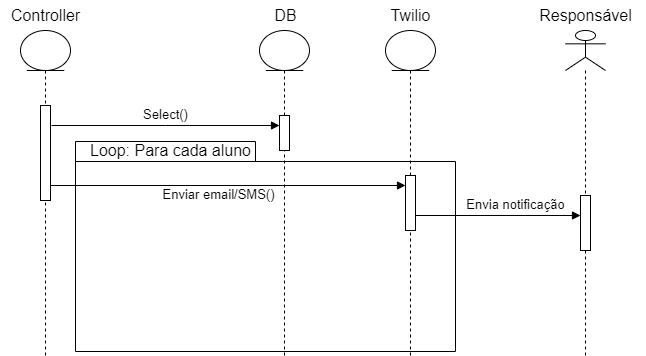

The diagram above was exported from draw.io. Its source (the exported page's mxGraphModel, read from the mxfile embedded in the PNG):
<mxGraphModel dx="1050" dy="523" grid="1" gridSize="10" guides="1" tooltips="1" connect="1" arrows="1" fold="1" page="1" pageScale="1" pageWidth="827" pageHeight="1169" math="0" shadow="0">
  <root>
    <mxCell id="0" />
    <mxCell id="1" parent="0" />
    <mxCell id="40wM06owkXtpvLGZ2P0A-13" value="" style="shape=folder;fontStyle=1;spacingTop=10;tabWidth=180;tabHeight=20;tabPosition=left;html=1;whiteSpace=wrap;" vertex="1" parent="1">
      <mxGeometry x="180" y="206" width="380" height="210" as="geometry" />
    </mxCell>
    <mxCell id="40wM06owkXtpvLGZ2P0A-2" value="&lt;font style=&quot;font-size: 16px;&quot;&gt;Controller&lt;/font&gt;" style="text;html=1;align=center;verticalAlign=middle;resizable=0;points=[];autosize=1;strokeColor=none;fillColor=none;" vertex="1" parent="1">
      <mxGeometry x="105" y="65" width="90" height="30" as="geometry" />
    </mxCell>
    <mxCell id="40wM06owkXtpvLGZ2P0A-3" value="" style="shape=umlLifeline;perimeter=lifelinePerimeter;whiteSpace=wrap;html=1;container=1;dropTarget=0;collapsible=0;recursiveResize=0;outlineConnect=0;portConstraint=eastwest;newEdgeStyle={&quot;edgeStyle&quot;:&quot;elbowEdgeStyle&quot;,&quot;elbow&quot;:&quot;vertical&quot;,&quot;curved&quot;:0,&quot;rounded&quot;:0};participant=umlEntity;" vertex="1" parent="1">
      <mxGeometry x="125" y="95" width="50" height="325" as="geometry" />
    </mxCell>
    <mxCell id="40wM06owkXtpvLGZ2P0A-4" value="" style="html=1;points=[];perimeter=orthogonalPerimeter;outlineConnect=0;targetShapes=umlLifeline;portConstraint=eastwest;newEdgeStyle={&quot;edgeStyle&quot;:&quot;elbowEdgeStyle&quot;,&quot;elbow&quot;:&quot;vertical&quot;,&quot;curved&quot;:0,&quot;rounded&quot;:0};" vertex="1" parent="40wM06owkXtpvLGZ2P0A-3">
      <mxGeometry x="20" y="75" width="10" height="95" as="geometry" />
    </mxCell>
    <mxCell id="40wM06owkXtpvLGZ2P0A-5" value="" style="shape=umlLifeline;perimeter=lifelinePerimeter;whiteSpace=wrap;html=1;container=1;dropTarget=0;collapsible=0;recursiveResize=0;outlineConnect=0;portConstraint=eastwest;newEdgeStyle={&quot;edgeStyle&quot;:&quot;elbowEdgeStyle&quot;,&quot;elbow&quot;:&quot;vertical&quot;,&quot;curved&quot;:0,&quot;rounded&quot;:0};participant=umlEntity;" vertex="1" parent="1">
      <mxGeometry x="364" y="95" width="50" height="325" as="geometry" />
    </mxCell>
    <mxCell id="40wM06owkXtpvLGZ2P0A-6" value="" style="html=1;points=[];perimeter=orthogonalPerimeter;outlineConnect=0;targetShapes=umlLifeline;portConstraint=eastwest;newEdgeStyle={&quot;edgeStyle&quot;:&quot;elbowEdgeStyle&quot;,&quot;elbow&quot;:&quot;vertical&quot;,&quot;curved&quot;:0,&quot;rounded&quot;:0};" vertex="1" parent="40wM06owkXtpvLGZ2P0A-5">
      <mxGeometry x="20" y="85" width="10" height="35" as="geometry" />
    </mxCell>
    <mxCell id="40wM06owkXtpvLGZ2P0A-7" value="&lt;font style=&quot;font-size: 16px;&quot;&gt;DB&lt;/font&gt;" style="text;html=1;align=center;verticalAlign=middle;resizable=0;points=[];autosize=1;strokeColor=none;fillColor=none;" vertex="1" parent="1">
      <mxGeometry x="365" y="65" width="50" height="30" as="geometry" />
    </mxCell>
    <mxCell id="40wM06owkXtpvLGZ2P0A-8" value="&lt;font style=&quot;font-size: 13px;&quot;&gt;Select()&lt;/font&gt;" style="html=1;verticalAlign=bottom;endArrow=block;edgeStyle=elbowEdgeStyle;elbow=vertical;curved=0;rounded=0;" edge="1" parent="1" target="40wM06owkXtpvLGZ2P0A-6">
      <mxGeometry width="80" relative="1" as="geometry">
        <mxPoint x="156" y="190" as="sourcePoint" />
        <mxPoint x="381" y="190" as="targetPoint" />
      </mxGeometry>
    </mxCell>
    <mxCell id="40wM06owkXtpvLGZ2P0A-9" value="" style="html=1;verticalAlign=bottom;endArrow=block;edgeStyle=elbowEdgeStyle;elbow=vertical;curved=0;rounded=0;" edge="1" parent="1" target="40wM06owkXtpvLGZ2P0A-11">
      <mxGeometry width="80" relative="1" as="geometry">
        <mxPoint x="155" y="240" as="sourcePoint" />
        <mxPoint x="500" y="250" as="targetPoint" />
        <Array as="points">
          <mxPoint x="465" y="250" />
        </Array>
      </mxGeometry>
    </mxCell>
    <mxCell id="40wM06owkXtpvLGZ2P0A-15" value="&lt;font style=&quot;font-size: 13px;&quot;&gt;Enviar email/SMS()&lt;/font&gt;" style="edgeLabel;html=1;align=center;verticalAlign=middle;resizable=0;points=[];" vertex="1" connectable="0" parent="40wM06owkXtpvLGZ2P0A-9">
      <mxGeometry x="0.1178" y="-1" relative="1" as="geometry">
        <mxPoint x="-27" y="7" as="offset" />
      </mxGeometry>
    </mxCell>
    <mxCell id="40wM06owkXtpvLGZ2P0A-10" value="" style="shape=umlLifeline;perimeter=lifelinePerimeter;whiteSpace=wrap;html=1;container=1;dropTarget=0;collapsible=0;recursiveResize=0;outlineConnect=0;portConstraint=eastwest;newEdgeStyle={&quot;edgeStyle&quot;:&quot;elbowEdgeStyle&quot;,&quot;elbow&quot;:&quot;vertical&quot;,&quot;curved&quot;:0,&quot;rounded&quot;:0};participant=umlEntity;" vertex="1" parent="1">
      <mxGeometry x="490" y="95" width="50" height="325" as="geometry" />
    </mxCell>
    <mxCell id="40wM06owkXtpvLGZ2P0A-11" value="" style="html=1;points=[];perimeter=orthogonalPerimeter;outlineConnect=0;targetShapes=umlLifeline;portConstraint=eastwest;newEdgeStyle={&quot;edgeStyle&quot;:&quot;elbowEdgeStyle&quot;,&quot;elbow&quot;:&quot;vertical&quot;,&quot;curved&quot;:0,&quot;rounded&quot;:0};" vertex="1" parent="40wM06owkXtpvLGZ2P0A-10">
      <mxGeometry x="20" y="145" width="10" height="55" as="geometry" />
    </mxCell>
    <mxCell id="40wM06owkXtpvLGZ2P0A-12" value="&lt;font style=&quot;font-size: 16px;&quot;&gt;Twilio&lt;/font&gt;" style="text;html=1;align=center;verticalAlign=middle;resizable=0;points=[];autosize=1;strokeColor=none;fillColor=none;" vertex="1" parent="1">
      <mxGeometry x="485" y="65" width="60" height="30" as="geometry" />
    </mxCell>
    <mxCell id="40wM06owkXtpvLGZ2P0A-14" value="&lt;span style=&quot;font-size: 16px;&quot;&gt;Loop: Para cada aluno&lt;/span&gt;" style="text;html=1;align=center;verticalAlign=middle;resizable=0;points=[];autosize=1;strokeColor=none;fillColor=none;" vertex="1" parent="1">
      <mxGeometry x="185" y="200" width="180" height="30" as="geometry" />
    </mxCell>
    <mxCell id="40wM06owkXtpvLGZ2P0A-17" value="" style="shape=umlLifeline;perimeter=lifelinePerimeter;whiteSpace=wrap;html=1;container=1;dropTarget=0;collapsible=0;recursiveResize=0;outlineConnect=0;portConstraint=eastwest;newEdgeStyle={&quot;edgeStyle&quot;:&quot;elbowEdgeStyle&quot;,&quot;elbow&quot;:&quot;vertical&quot;,&quot;curved&quot;:0,&quot;rounded&quot;:0};participant=umlActor;" vertex="1" parent="1">
      <mxGeometry x="670" y="95" width="40" height="325" as="geometry" />
    </mxCell>
    <mxCell id="40wM06owkXtpvLGZ2P0A-19" value="" style="html=1;points=[];perimeter=orthogonalPerimeter;outlineConnect=0;targetShapes=umlLifeline;portConstraint=eastwest;newEdgeStyle={&quot;edgeStyle&quot;:&quot;elbowEdgeStyle&quot;,&quot;elbow&quot;:&quot;vertical&quot;,&quot;curved&quot;:0,&quot;rounded&quot;:0};" vertex="1" parent="40wM06owkXtpvLGZ2P0A-17">
      <mxGeometry x="15" y="165" width="10" height="55" as="geometry" />
    </mxCell>
    <mxCell id="40wM06owkXtpvLGZ2P0A-18" value="&lt;span style=&quot;font-size: 13px;&quot;&gt;Envia notificação&lt;/span&gt;" style="html=1;verticalAlign=bottom;endArrow=block;edgeStyle=elbowEdgeStyle;elbow=vertical;curved=0;rounded=0;" edge="1" parent="1" target="40wM06owkXtpvLGZ2P0A-19">
      <mxGeometry x="0.2121" width="80" relative="1" as="geometry">
        <mxPoint x="520" y="280" as="sourcePoint" />
        <mxPoint x="749" y="280" as="targetPoint" />
        <mxPoint as="offset" />
      </mxGeometry>
    </mxCell>
    <mxCell id="40wM06owkXtpvLGZ2P0A-21" value="&lt;span style=&quot;font-size: 16px;&quot;&gt;Responsável&lt;/span&gt;" style="text;html=1;align=center;verticalAlign=middle;resizable=0;points=[];autosize=1;strokeColor=none;fillColor=none;" vertex="1" parent="1">
      <mxGeometry x="630" y="65" width="120" height="30" as="geometry" />
    </mxCell>
  </root>
</mxGraphModel>